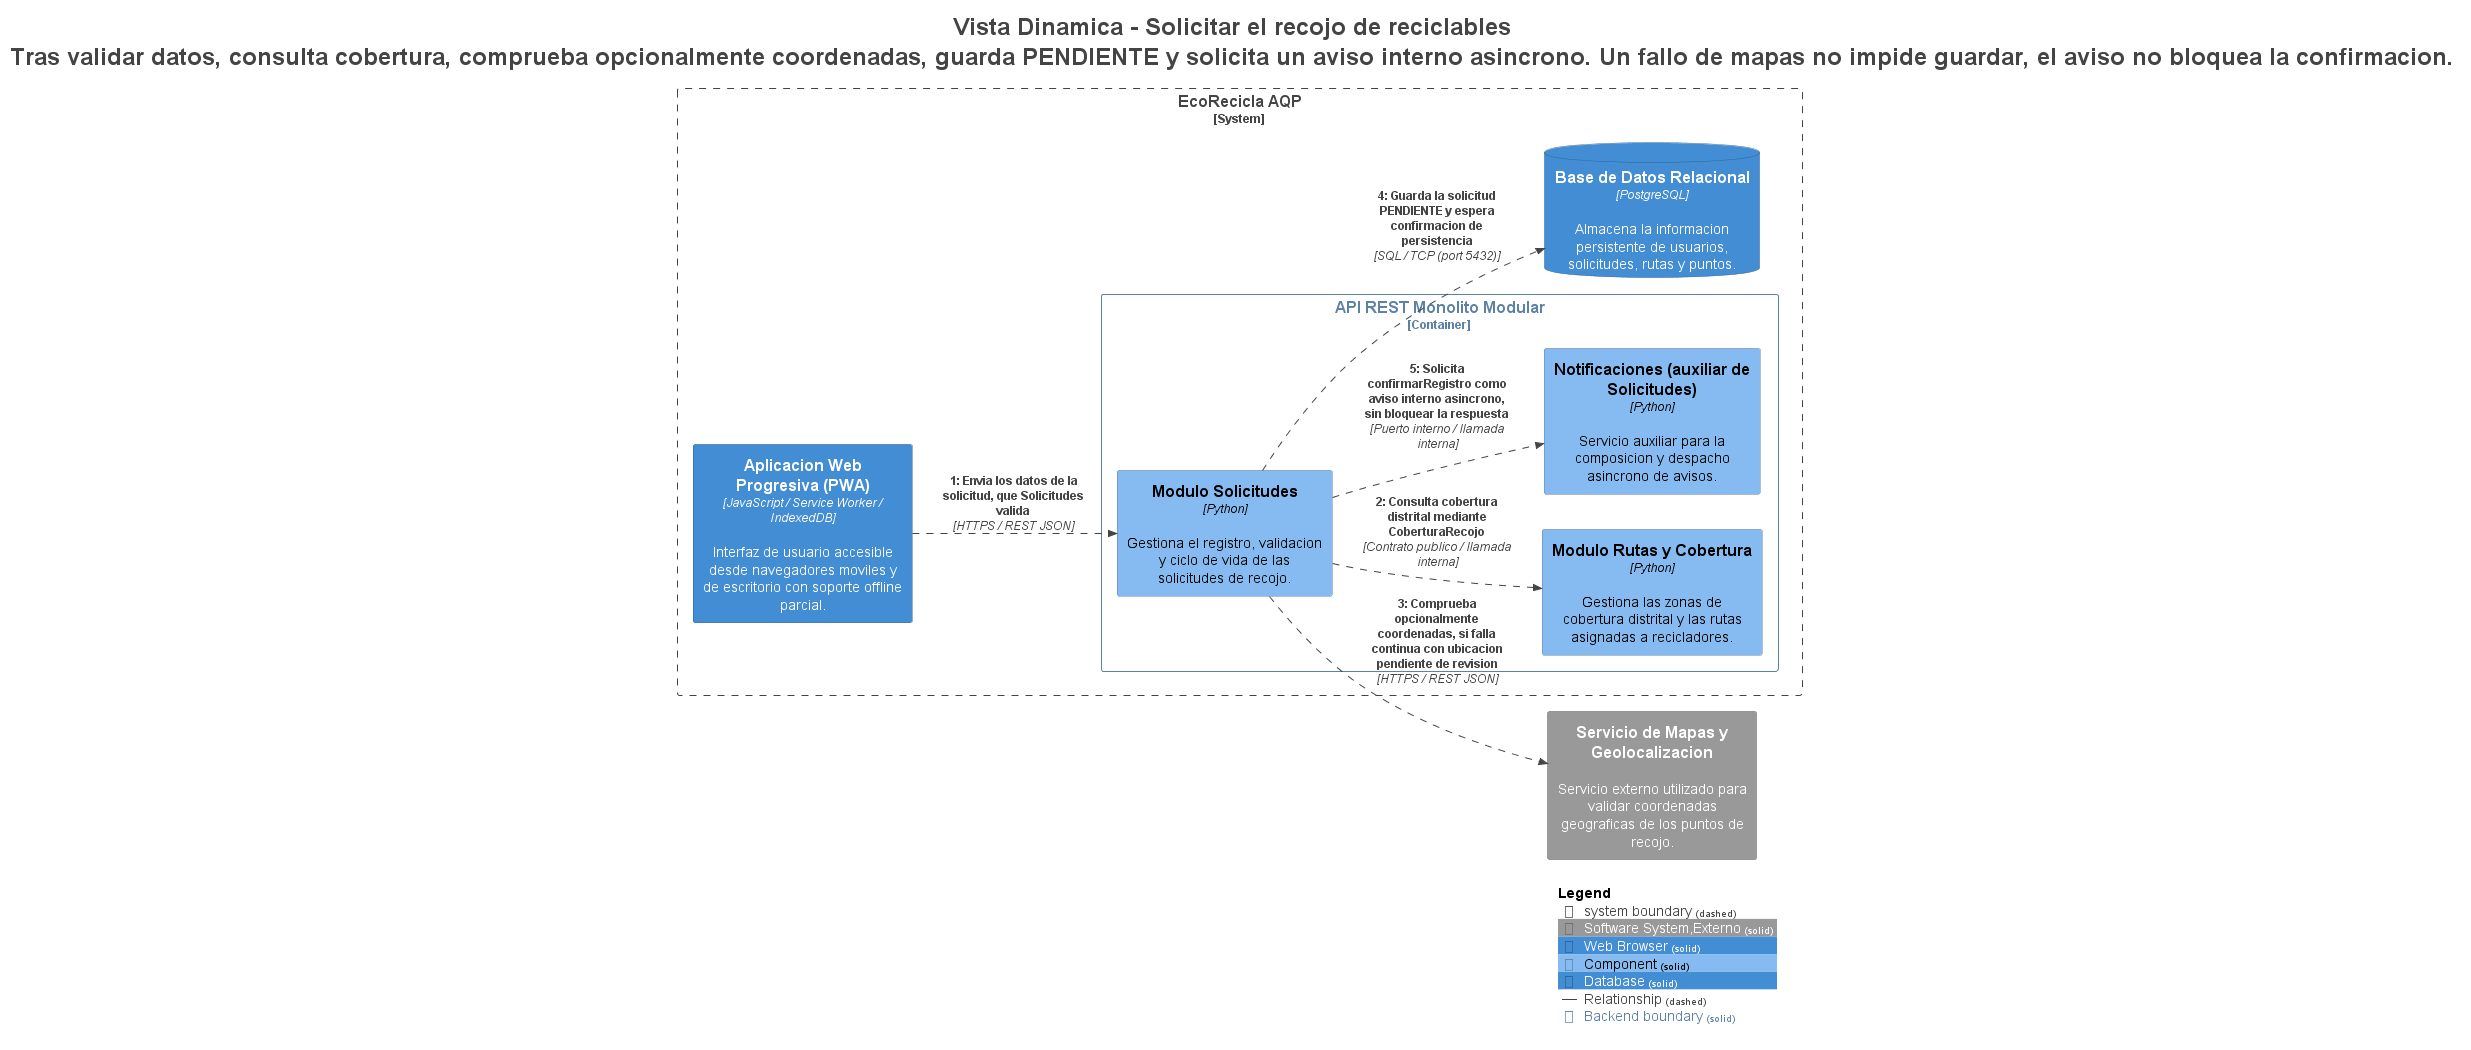

The diagram above was rendered by PlantUML. Its source (embedded in the PNG):
@startuml
title <size:24>Vista Dinamica - Solicitar el recojo de reciclables</size>\n<size:24>Tras validar datos, consulta cobertura, comprueba opcionalmente coordenadas, guarda PENDIENTE y solicita un aviso interno asincrono. Un fallo de mapas no impide guardar, el aviso no bloquea la confirmacion.</size>

set separator none
left to right direction

<style>
  root {
    BackgroundColor: #ffffff
    FontColor: #444444
  }
</style>

!include <C4/C4>
!include <C4/C4_Context>
!include <C4/C4_Container>
!include <C4/C4_Component>

AddElementTag("Software System,Externo", $bgColor="#999999", $borderColor="#6b6b6b", $fontColor="#ffffff", $sprite="", $shadowing="", $borderStyle="solid")
AddElementTag("Web Browser", $bgColor="#438dd5", $borderColor="#2e6295", $fontColor="#ffffff", $sprite="", $shadowing="", $borderStyle="solid")
AddElementTag("Component", $bgColor="#85bbf0", $borderColor="#5d82a8", $fontColor="#000000", $sprite="", $shadowing="", $borderStyle="solid")
AddElementTag("Database", $bgColor="#438dd5", $borderColor="#2e6295", $fontColor="#ffffff", $sprite="", $shadowing="", $borderStyle="solid")

AddRelTag("Relationship", $textColor="#444444", $lineColor="#444444", $lineStyle = DashedLine())

AddBoundaryTag("Backend", $bgColor="#ffffff", $borderColor="#5d82a8", $fontColor="#5d82a8", $shadowing="", $borderStyle="solid")

System(ServiciodeMapasyGeolocalizacion, "Servicio de Mapas y Geolocalizacion", $descr="Servicio externo utilizado para validar coordenadas geograficas de los puntos de recojo.", $tags="Software System,Externo", $link="")

System_Boundary("EcoReciclaAQP_boundary", "EcoRecicla AQP", $tags="Software System") {
  Container_Boundary("EcoReciclaAQP.APIRESTMonolitoModular_boundary", "API REST Monolito Modular", $tags="Backend") {
    Component(EcoReciclaAQP.APIRESTMonolitoModular.ModuloRutasyCobertura, "Modulo Rutas y Cobertura", $techn="Python", $descr="Gestiona las zonas de cobertura distrital y las rutas asignadas a recicladores.", $tags="Component", $link="")
    Component(EcoReciclaAQP.APIRESTMonolitoModular.NotificacionesauxiliardeSolicitudes, "Notificaciones (auxiliar de Solicitudes)", $techn="Python", $descr="Servicio auxiliar para la composicion y despacho asincrono de avisos.", $tags="Component", $link="")
    Component(EcoReciclaAQP.APIRESTMonolitoModular.ModuloSolicitudes, "Modulo Solicitudes", $techn="Python", $descr="Gestiona el registro, validacion y ciclo de vida de las solicitudes de recojo.", $tags="Component", $link="")
  }

  ContainerDb(EcoReciclaAQP.BasedeDatosRelacional, "Base de Datos Relacional", $techn="PostgreSQL", $descr="Almacena la informacion persistente de usuarios, solicitudes, rutas y puntos.", $tags="Database", $link="")
  Container(EcoReciclaAQP.AplicacionWebProgresivaPWA, "Aplicacion Web Progresiva (PWA)", $techn="JavaScript / Service Worker / IndexedDB", $descr="Interfaz de usuario accesible desde navegadores moviles y de escritorio con soporte offline parcial.", $tags="Web Browser", $link="")
}

System(ServiciodeMapasyGeolocalizacion, "Servicio de Mapas y Geolocalizacion", $descr="Servicio externo utilizado para validar coordenadas geograficas de los puntos de recojo.", $tags="Software System,Externo", $link="")
Container(EcoReciclaAQP.AplicacionWebProgresivaPWA, "Aplicacion Web Progresiva (PWA)", $techn="JavaScript / Service Worker / IndexedDB", $descr="Interfaz de usuario accesible desde navegadores moviles y de escritorio con soporte offline parcial.", $tags="Web Browser", $link="")
ContainerDb(EcoReciclaAQP.BasedeDatosRelacional, "Base de Datos Relacional", $techn="PostgreSQL", $descr="Almacena la informacion persistente de usuarios, solicitudes, rutas y puntos.", $tags="Database", $link="")

Rel(EcoReciclaAQP.AplicacionWebProgresivaPWA, EcoReciclaAQP.APIRESTMonolitoModular.ModuloSolicitudes, "1: Envia los datos de la solicitud, que Solicitudes valida", $techn="HTTPS / REST JSON", $tags="Relationship", $link="")
Rel(EcoReciclaAQP.APIRESTMonolitoModular.ModuloSolicitudes, EcoReciclaAQP.APIRESTMonolitoModular.ModuloRutasyCobertura, "2: Consulta cobertura distrital mediante CoberturaRecojo", $techn="Contrato publico / llamada interna", $tags="Relationship", $link="")
Rel(EcoReciclaAQP.APIRESTMonolitoModular.ModuloSolicitudes, ServiciodeMapasyGeolocalizacion, "3: Comprueba opcionalmente coordenadas, si falla continua con ubicacion pendiente de revision", $techn="HTTPS / REST JSON", $tags="Relationship", $link="")
Rel(EcoReciclaAQP.APIRESTMonolitoModular.ModuloSolicitudes, EcoReciclaAQP.BasedeDatosRelacional, "4: Guarda la solicitud PENDIENTE y espera confirmacion de persistencia", $techn="SQL / TCP (port 5432)", $tags="Relationship", $link="")
Rel(EcoReciclaAQP.APIRESTMonolitoModular.ModuloSolicitudes, EcoReciclaAQP.APIRESTMonolitoModular.NotificacionesauxiliardeSolicitudes, "5: Solicita confirmarRegistro como aviso interno asincrono, sin bloquear la respuesta", $techn="Puerto interno / llamada interna", $tags="Relationship", $link="")

SHOW_LEGEND(true)
hide stereotypes
@enduml